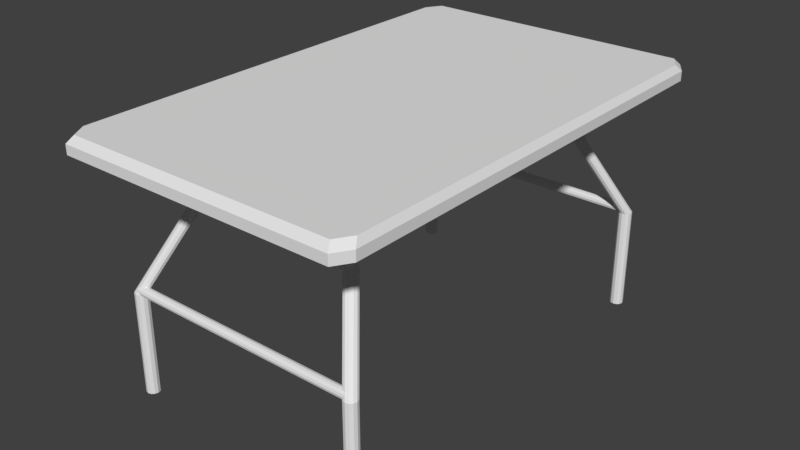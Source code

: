 # Source: table.blend  (saved by Blender 2.79.0; exported with 4.5.12 LTS)
import bpy
from mathutils import Matrix  # noqa: F401  (used for matrix-valued properties, if any)

bpy.ops.wm.read_factory_settings(use_empty=True)
scene = bpy.context.scene
scene.name = 'Scene'

# ---- collections
col_collection_1 = bpy.data.collections.new('Collection 1'); scene.collection.children.link(col_collection_1)

# ---- world
world_world = bpy.data.worlds.new('World'); scene.world = world_world
world_world.color = (0.05088, 0.05088, 0.05088)
world_world.use_sun_shadow = False
world_world.sun_shadow_jitter_overblur = 0.0
world_world.cycles.sampling_method = 'MANUAL'

# ---- meshes
me_cylinder_006 = bpy.data.meshes.new('Cylinder.006')
me_cylinder_006.from_pydata([(0.395, 0.3477, -0.6535), (-0.395, 0.3477, -0.6535), (0.395, 0.3397, -0.6557), (-0.395, 0.3397, -0.6557), (0.395, 0.3339, -0.6615), (-0.395, 0.3339, -0.6615), (0.395, 0.3318, -0.6694), (-0.395, 0.3318, -0.6694), (0.395, 0.3339, -0.6774), (-0.395, 0.3339, -0.6774), (0.395, 0.3397, -0.6832), (-0.395, 0.3397, -0.6832), (0.395, 0.3477, -0.6853), (-0.395, 0.3477, -0.6853), (0.395, 0.3557, -0.6832), (-0.395, 0.3557, -0.6832), (0.395, 0.3615, -0.6774), (-0.395, 0.3615, -0.6774), (0.395, 0.3636, -0.6694), (-0.395, 0.3636, -0.6694), (0.395, 0.3615, -0.6615), (-0.395, 0.3615, -0.6615), (0.395, 0.3557, -0.6557), (-0.395, 0.3557, -0.6557), (0.2836, 0.6059, -0.5173), (-0.2836, 0.6059, -0.5173), (0.2836, 0.598, -0.5194), (-0.2836, 0.598, -0.5194), (0.2836, 0.5922, -0.5252), (-0.2836, 0.5922, -0.5252), (0.2836, 0.59, -0.5332), (-0.2836, 0.59, -0.5332), (0.2836, 0.5922, -0.5411), (-0.2836, 0.5922, -0.5411), (0.2836, 0.598, -0.547), (-0.2836, 0.598, -0.547), (0.2836, 0.6059, -0.5491), (-0.2836, 0.6059, -0.5491), (0.2836, 0.6139, -0.547), (-0.2836, 0.6139, -0.547), (0.2836, 0.6197, -0.5411), (-0.2836, 0.6197, -0.5411), (0.2836, 0.6218, -0.5332), (-0.2836, 0.6218, -0.5332), (0.2836, 0.6197, -0.5252), (-0.2836, 0.6197, -0.5252), (0.2836, 0.6139, -0.5194), (-0.2836, 0.6139, -0.5194), (0.4, 7.269e-05, -0.6895), (0.2849, 0.8001, -0.5526), (0.4109, 7.269e-05, -0.6866), (0.2958, 0.8001, -0.5497), (0.4188, 7.269e-05, -0.6786), (0.3037, 0.8001, -0.5418), (0.4217, 7.269e-05, -0.6678), (0.3066, 0.8001, -0.5309), (0.4188, 7.269e-05, -0.6569), (0.3037, 0.8001, -0.5201), (0.4109, 7.269e-05, -0.649), (0.2958, 0.8001, -0.5121), (0.4, 7.269e-05, -0.6461), (0.2849, 0.8001, -0.5092), (0.3891, 7.269e-05, -0.649), (0.2741, 0.8001, -0.5121), (0.3812, 7.269e-05, -0.6569), (0.2661, 0.8001, -0.5201), (0.3783, 7.269e-05, -0.6678), (0.2632, 0.8001, -0.5309), (0.3812, 7.269e-05, -0.6786), (0.2661, 0.8001, -0.5418), (0.3891, 7.269e-05, -0.6866), (0.2741, 0.8001, -0.5497), (0.4, 0.3398, -0.6895), (0.2849, 0.6064, -0.5526), (0.2958, 0.6064, -0.5497), (0.4109, 0.3398, -0.6866), (0.3037, 0.6064, -0.5418), (0.4188, 0.3398, -0.6786), (0.3066, 0.6064, -0.5309), (0.4217, 0.3398, -0.6678), (0.3037, 0.6064, -0.5201), (0.4188, 0.3398, -0.6569), (0.2958, 0.6064, -0.5121), (0.4109, 0.3398, -0.649), (0.2849, 0.6064, -0.5092), (0.4, 0.3398, -0.6461), (0.2741, 0.6064, -0.5121), (0.3891, 0.3398, -0.649), (0.2661, 0.6064, -0.5201), (0.3812, 0.3398, -0.6569), (0.2632, 0.6064, -0.5309), (0.3783, 0.3398, -0.6678), (0.2661, 0.6064, -0.5418), (0.3812, 0.3398, -0.6786), (0.2741, 0.6064, -0.5497), (0.3891, 0.3398, -0.6866), (-0.4, 7.257e-05, -0.6461), (-0.2849, 0.8001, -0.5092), (-0.4109, 7.257e-05, -0.649), (-0.2958, 0.8001, -0.5121), (-0.4188, 7.257e-05, -0.6569), (-0.3037, 0.8001, -0.5201), (-0.4217, 7.257e-05, -0.6678), (-0.3066, 0.8001, -0.5309), (-0.4188, 7.257e-05, -0.6786), (-0.3037, 0.8001, -0.5418), (-0.4109, 7.257e-05, -0.6866), (-0.2958, 0.8001, -0.5497), (-0.4, 7.257e-05, -0.6895), (-0.2849, 0.8001, -0.5526), (-0.3891, 7.257e-05, -0.6866), (-0.2741, 0.8001, -0.5497), (-0.3812, 7.257e-05, -0.6786), (-0.2661, 0.8001, -0.5418), (-0.3783, 7.257e-05, -0.6678), (-0.2632, 0.8001, -0.5309), (-0.3812, 7.257e-05, -0.6569), (-0.2661, 0.8001, -0.5201), (-0.3891, 7.257e-05, -0.649), (-0.2741, 0.8001, -0.5121), (-0.4, 0.3398, -0.6461), (-0.2849, 0.6064, -0.5092), (-0.2958, 0.6064, -0.5121), (-0.4109, 0.3398, -0.649), (-0.3037, 0.6064, -0.5201), (-0.4188, 0.3398, -0.6569), (-0.3066, 0.6064, -0.5309), (-0.4217, 0.3398, -0.6678), (-0.3037, 0.6064, -0.5418), (-0.4188, 0.3398, -0.6786), (-0.2958, 0.6064, -0.5497), (-0.4109, 0.3398, -0.6866), (-0.2849, 0.6064, -0.5526), (-0.4, 0.3398, -0.6895), (-0.2741, 0.6064, -0.5497), (-0.3891, 0.3398, -0.6866), (-0.2661, 0.6064, -0.5418), (-0.3812, 0.3398, -0.6786), (-0.2632, 0.6064, -0.5309), (-0.3783, 0.3398, -0.6678), (-0.2661, 0.6064, -0.5201), (-0.3812, 0.3398, -0.6569), (-0.2741, 0.6064, -0.5121), (-0.3891, 0.3398, -0.649), (-0.395, 0.3477, 0.6535), (0.395, 0.3477, 0.6535), (-0.395, 0.3397, 0.6557), (0.395, 0.3397, 0.6557), (-0.395, 0.3339, 0.6615), (0.395, 0.3339, 0.6615), (-0.395, 0.3318, 0.6694), (0.395, 0.3318, 0.6694), (-0.395, 0.3339, 0.6774), (0.395, 0.3339, 0.6774), (-0.395, 0.3397, 0.6832), (0.395, 0.3397, 0.6832), (-0.395, 0.3477, 0.6853), (0.395, 0.3477, 0.6853), (-0.395, 0.3557, 0.6832), (0.395, 0.3557, 0.6832), (-0.395, 0.3615, 0.6774), (0.395, 0.3615, 0.6774), (-0.395, 0.3636, 0.6694), (0.395, 0.3636, 0.6694), (-0.395, 0.3615, 0.6615), (0.395, 0.3615, 0.6615), (-0.395, 0.3557, 0.6557), (0.395, 0.3557, 0.6557), (-0.2836, 0.6059, 0.5173), (0.2836, 0.6059, 0.5173), (-0.2836, 0.598, 0.5194), (0.2836, 0.598, 0.5194), (-0.2836, 0.5922, 0.5252), (0.2836, 0.5922, 0.5252), (-0.2836, 0.59, 0.5332), (0.2836, 0.59, 0.5332), (-0.2836, 0.5922, 0.5411), (0.2836, 0.5922, 0.5411), (-0.2836, 0.598, 0.547), (0.2836, 0.598, 0.547), (-0.2836, 0.6059, 0.5491), (0.2836, 0.6059, 0.5491), (-0.2836, 0.6139, 0.547), (0.2836, 0.6139, 0.547), (-0.2836, 0.6197, 0.5411), (0.2836, 0.6197, 0.5411), (-0.2836, 0.6218, 0.5332), (0.2836, 0.6218, 0.5332), (-0.2836, 0.6197, 0.5252), (0.2836, 0.6197, 0.5252), (-0.2836, 0.6139, 0.5194), (0.2836, 0.6139, 0.5194), (-0.4, 7.266e-05, 0.6895), (-0.2849, 0.8001, 0.5526), (-0.4109, 7.266e-05, 0.6866), (-0.2958, 0.8001, 0.5497), (-0.4188, 7.266e-05, 0.6786), (-0.3037, 0.8001, 0.5418), (-0.4217, 7.266e-05, 0.6678), (-0.3066, 0.8001, 0.5309), (-0.4188, 7.266e-05, 0.6569), (-0.3037, 0.8001, 0.5201), (-0.4109, 7.266e-05, 0.649), (-0.2958, 0.8001, 0.5121), (-0.4, 7.266e-05, 0.6461), (-0.2849, 0.8001, 0.5092), (-0.3891, 7.266e-05, 0.649), (-0.2741, 0.8001, 0.5121), (-0.3812, 7.266e-05, 0.6569), (-0.2661, 0.8001, 0.5201), (-0.3783, 7.266e-05, 0.6678), (-0.2632, 0.8001, 0.5309), (-0.3812, 7.266e-05, 0.6786), (-0.2661, 0.8001, 0.5418), (-0.3891, 7.266e-05, 0.6866), (-0.2741, 0.8001, 0.5497), (-0.4, 0.3398, 0.6895), (-0.2849, 0.6064, 0.5526), (-0.2958, 0.6064, 0.5497), (-0.4109, 0.3398, 0.6866), (-0.3037, 0.6064, 0.5418), (-0.4188, 0.3398, 0.6786), (-0.3066, 0.6064, 0.5309), (-0.4217, 0.3398, 0.6678), (-0.3037, 0.6064, 0.5201), (-0.4188, 0.3398, 0.6569), (-0.2958, 0.6064, 0.5121), (-0.4109, 0.3398, 0.649), (-0.2849, 0.6064, 0.5092), (-0.4, 0.3398, 0.6461), (-0.2741, 0.6064, 0.5121), (-0.3891, 0.3398, 0.649), (-0.2661, 0.6064, 0.5201), (-0.3812, 0.3398, 0.6569), (-0.2632, 0.6064, 0.5309), (-0.3783, 0.3398, 0.6678), (-0.2661, 0.6064, 0.5418), (-0.3812, 0.3398, 0.6786), (-0.2741, 0.6064, 0.5497), (-0.3891, 0.3398, 0.6866), (0.4, 7.266e-05, 0.6461), (0.2849, 0.8001, 0.5092), (0.4109, 7.266e-05, 0.649), (0.2958, 0.8001, 0.5121), (0.4188, 7.266e-05, 0.6569), (0.3037, 0.8001, 0.5201), (0.4217, 7.266e-05, 0.6678), (0.3066, 0.8001, 0.5309), (0.4188, 7.266e-05, 0.6786), (0.3037, 0.8001, 0.5418), (0.4109, 7.266e-05, 0.6866), (0.2958, 0.8001, 0.5497), (0.4, 7.266e-05, 0.6895), (0.2849, 0.8001, 0.5526), (0.3891, 7.266e-05, 0.6866), (0.2741, 0.8001, 0.5497), (0.3812, 7.266e-05, 0.6786), (0.2661, 0.8001, 0.5418), (0.3783, 7.266e-05, 0.6678), (0.2632, 0.8001, 0.5309), (0.3812, 7.266e-05, 0.6569), (0.2661, 0.8001, 0.5201), (0.3891, 7.266e-05, 0.649), (0.2741, 0.8001, 0.5121), (0.4, 0.3398, 0.6461), (0.2849, 0.6064, 0.5092), (0.2958, 0.6064, 0.5121), (0.4109, 0.3398, 0.649), (0.3037, 0.6064, 0.5201), (0.4188, 0.3398, 0.6569), (0.3066, 0.6064, 0.5309), (0.4217, 0.3398, 0.6678), (0.3037, 0.6064, 0.5418), (0.4188, 0.3398, 0.6786), (0.2958, 0.6064, 0.5497), (0.4109, 0.3398, 0.6866), (0.2849, 0.6064, 0.5526), (0.4, 0.3398, 0.6895), (0.2741, 0.6064, 0.5497), (0.3891, 0.3398, 0.6866), (0.2661, 0.6064, 0.5418), (0.3812, 0.3398, 0.6786), (0.2632, 0.6064, 0.5309), (0.3783, 0.3398, 0.6678), (0.2661, 0.6064, 0.5201), (0.3812, 0.3398, 0.6569), (0.2741, 0.6064, 0.5121), (0.3891, 0.3398, 0.649)], [], [(0, 1, 3, 2), (2, 3, 5, 4), (4, 5, 7, 6), (6, 7, 9, 8), (8, 9, 11, 10), (10, 11, 13, 12), (12, 13, 15, 14), (14, 15, 17, 16), (16, 17, 19, 18), (18, 19, 21, 20), (3, 1, 23, 21, 19, 17, 15, 13, 11, 9, 7, 5), (20, 21, 23, 22), (22, 23, 1, 0), (0, 2, 4, 6, 8, 10, 12, 14, 16, 18, 20, 22), (24, 25, 27, 26), (26, 27, 29, 28), (28, 29, 31, 30), (30, 31, 33, 32), (32, 33, 35, 34), (34, 35, 37, 36), (36, 37, 39, 38), (38, 39, 41, 40), (40, 41, 43, 42), (42, 43, 45, 44), (27, 25, 47, 45, 43, 41, 39, 37, 35, 33, 31, 29), (44, 45, 47, 46), (46, 47, 25, 24), (24, 26, 28, 30, 32, 34, 36, 38, 40, 42, 44, 46), (73, 49, 51, 74), (74, 51, 53, 76), (76, 53, 55, 78), (78, 55, 57, 80), (80, 57, 59, 82), (82, 59, 61, 84), (84, 61, 63, 86), (86, 63, 65, 88), (88, 65, 67, 90), (90, 67, 69, 92), (51, 49, 71, 69, 67, 65, 63, 61, 59, 57, 55, 53), (92, 69, 71, 94), (94, 71, 49, 73), (48, 50, 52, 54, 56, 58, 60, 62, 64, 66, 68, 70), (70, 95, 72, 48), (95, 94, 73, 72), (68, 93, 95, 70), (93, 92, 94, 95), (66, 91, 93, 68), (91, 90, 92, 93), (64, 89, 91, 66), (89, 88, 90, 91), (62, 87, 89, 64), (87, 86, 88, 89), (60, 85, 87, 62), (85, 84, 86, 87), (58, 83, 85, 60), (83, 82, 84, 85), (56, 81, 83, 58), (81, 80, 82, 83), (54, 79, 81, 56), (79, 78, 80, 81), (52, 77, 79, 54), (77, 76, 78, 79), (50, 75, 77, 52), (75, 74, 76, 77), (48, 72, 75, 50), (72, 73, 74, 75), (121, 97, 99, 122), (122, 99, 101, 124), (124, 101, 103, 126), (126, 103, 105, 128), (128, 105, 107, 130), (130, 107, 109, 132), (132, 109, 111, 134), (134, 111, 113, 136), (136, 113, 115, 138), (138, 115, 117, 140), (99, 97, 119, 117, 115, 113, 111, 109, 107, 105, 103, 101), (140, 117, 119, 142), (142, 119, 97, 121), (96, 98, 100, 102, 104, 106, 108, 110, 112, 114, 116, 118), (118, 143, 120, 96), (143, 142, 121, 120), (116, 141, 143, 118), (141, 140, 142, 143), (114, 139, 141, 116), (139, 138, 140, 141), (112, 137, 139, 114), (137, 136, 138, 139), (110, 135, 137, 112), (135, 134, 136, 137), (108, 133, 135, 110), (133, 132, 134, 135), (106, 131, 133, 108), (131, 130, 132, 133), (104, 129, 131, 106), (129, 128, 130, 131), (102, 127, 129, 104), (127, 126, 128, 129), (100, 125, 127, 102), (125, 124, 126, 127), (98, 123, 125, 100), (123, 122, 124, 125), (96, 120, 123, 98), (120, 121, 122, 123), (144, 145, 147, 146), (146, 147, 149, 148), (148, 149, 151, 150), (150, 151, 153, 152), (152, 153, 155, 154), (154, 155, 157, 156), (156, 157, 159, 158), (158, 159, 161, 160), (160, 161, 163, 162), (162, 163, 165, 164), (147, 145, 167, 165, 163, 161, 159, 157, 155, 153, 151, 149), (164, 165, 167, 166), (166, 167, 145, 144), (144, 146, 148, 150, 152, 154, 156, 158, 160, 162, 164, 166), (168, 169, 171, 170), (170, 171, 173, 172), (172, 173, 175, 174), (174, 175, 177, 176), (176, 177, 179, 178), (178, 179, 181, 180), (180, 181, 183, 182), (182, 183, 185, 184), (184, 185, 187, 186), (186, 187, 189, 188), (171, 169, 191, 189, 187, 185, 183, 181, 179, 177, 175, 173), (188, 189, 191, 190), (190, 191, 169, 168), (168, 170, 172, 174, 176, 178, 180, 182, 184, 186, 188, 190), (217, 193, 195, 218), (218, 195, 197, 220), (220, 197, 199, 222), (222, 199, 201, 224), (224, 201, 203, 226), (226, 203, 205, 228), (228, 205, 207, 230), (230, 207, 209, 232), (232, 209, 211, 234), (234, 211, 213, 236), (195, 193, 215, 213, 211, 209, 207, 205, 203, 201, 199, 197), (236, 213, 215, 238), (238, 215, 193, 217), (192, 194, 196, 198, 200, 202, 204, 206, 208, 210, 212, 214), (214, 239, 216, 192), (239, 238, 217, 216), (212, 237, 239, 214), (237, 236, 238, 239), (210, 235, 237, 212), (235, 234, 236, 237), (208, 233, 235, 210), (233, 232, 234, 235), (206, 231, 233, 208), (231, 230, 232, 233), (204, 229, 231, 206), (229, 228, 230, 231), (202, 227, 229, 204), (227, 226, 228, 229), (200, 225, 227, 202), (225, 224, 226, 227), (198, 223, 225, 200), (223, 222, 224, 225), (196, 221, 223, 198), (221, 220, 222, 223), (194, 219, 221, 196), (219, 218, 220, 221), (192, 216, 219, 194), (216, 217, 218, 219), (265, 241, 243, 266), (266, 243, 245, 268), (268, 245, 247, 270), (270, 247, 249, 272), (272, 249, 251, 274), (274, 251, 253, 276), (276, 253, 255, 278), (278, 255, 257, 280), (280, 257, 259, 282), (282, 259, 261, 284), (243, 241, 263, 261, 259, 257, 255, 253, 251, 249, 247, 245), (284, 261, 263, 286), (286, 263, 241, 265), (240, 242, 244, 246, 248, 250, 252, 254, 256, 258, 260, 262), (262, 287, 264, 240), (287, 286, 265, 264), (260, 285, 287, 262), (285, 284, 286, 287), (258, 283, 285, 260), (283, 282, 284, 285), (256, 281, 283, 258), (281, 280, 282, 283), (254, 279, 281, 256), (279, 278, 280, 281), (252, 277, 279, 254), (277, 276, 278, 279), (250, 275, 277, 252), (275, 274, 276, 277), (248, 273, 275, 250), (273, 272, 274, 275), (246, 271, 273, 248), (271, 270, 272, 273), (244, 269, 271, 246), (269, 268, 270, 271), (242, 267, 269, 244), (267, 266, 268, 269), (240, 264, 267, 242), (264, 265, 266, 267)])
me_cylinder_006.use_remesh_preserve_volume = False
me_cylinder_006.use_remesh_preserve_attributes = False
me_cylinder_006.use_mirror_vertex_groups = False
me_cylinder_006.update()
me_cube = bpy.data.meshes.new('Cube')
me_cube.from_pydata([(-0.467, 0.7886, 0.8), (-0.5, 0.7886, 0.7472), (-0.5, 0.8205, 0.7472), (-0.467, 0.8205, 0.8), (-0.5, 0.7886, -0.7472), (-0.467, 0.7886, -0.8), (-0.467, 0.8205, -0.8), (-0.5, 0.8205, -0.7472), (0.5, 0.7886, 0.7472), (0.467, 0.7886, 0.8), (0.467, 0.8205, 0.8), (0.5, 0.8205, 0.7472), (0.467, 0.7886, -0.8), (0.5, 0.7886, -0.7472), (0.5, 0.8205, -0.7472), (0.467, 0.8205, -0.8), (-0.4545, 0.8425, 0.7786), (-0.4866, 0.8425, 0.7272), (-0.4866, 0.8425, -0.7272), (-0.4545, 0.8425, -0.7786), (0.4545, 0.8425, -0.7786), (0.4866, 0.8425, -0.7272), (0.4866, 0.8425, 0.7272), (0.4545, 0.8425, 0.7786)], [], [(9, 10, 3, 0), (13, 14, 11, 8), (1, 4, 13, 8), (1, 2, 7, 4), (5, 6, 15, 12), (0, 3, 2, 1), (6, 5, 4, 7), (14, 13, 12, 15), (10, 9, 8, 11), (5, 12, 13, 4), (1, 8, 9, 0), (3, 10, 23, 16), (10, 11, 22, 23), (15, 6, 19, 20), (16, 23, 22, 17), (18, 17, 22, 21), (18, 21, 20, 19), (14, 15, 20, 21), (6, 7, 18, 19), (2, 3, 16, 17), (11, 14, 21, 22), (7, 2, 17, 18)])
me_cube.use_remesh_preserve_volume = False
me_cube.use_remesh_preserve_attributes = False
me_cube.use_mirror_vertex_groups = False
me_cube.update()

# ---- objects
ob_frame = bpy.data.objects.new('frame', me_cylinder_006)
ob_top = bpy.data.objects.new('top', me_cube)

# ---- transforms, parenting, visibility, modifiers, constraints
ob_frame.location = (-5.093e-09, -0.6, -0.45)
ob_frame.rotation_euler = (1.571, -0.0, 0.0)
ob_frame.delta_location = (5.093e-09, 0.6, 0.45)
ob_frame.lineart.crease_threshold = 0.0
ob_top.location = (0.0, 0.0, -0.8186)
ob_top.rotation_euler = (1.571, -0.0, 0.0)
ob_top.delta_location = (0.0, 0.0, 0.8186)
ob_top.lineart.crease_threshold = 0.0

# ---- collection membership
col_collection_1.objects.link(ob_frame)
col_collection_1.objects.link(ob_top)

# ---- scene / render settings (as saved in the file)
scene.frame_start = 1; scene.frame_end = 250; scene.frame_set(1)
scene.render.engine = 'BLENDER_EEVEE_NEXT'
scene.render.resolution_percentage = 50
scene.render.dither_intensity = 0.0
scene.cycles.use_denoising = False
scene.cycles.samples = 128
scene.cycles.sampling_pattern = 'TABULATED_SOBOL'
scene.cycles.use_adaptive_sampling = False
scene.cycles.use_light_tree = False
scene.cycles.blur_glossy = 0.0
scene.cycles.sample_clamp_indirect = 0.0
scene.view_settings.view_transform = 'Standard'
bpy.context.view_layer.update()

# ---- added for rendering (the .blend has no active camera and no usable light): camera, sun
cam_auto = bpy.data.cameras.new('AutoCamera')
cam_auto.lens = 50.0
cam_auto.sensor_width = 36.0
cam_auto.clip_end = 1000.0
ob_auto_camera = bpy.data.objects.new('AutoCamera', cam_auto)
scene.collection.objects.link(ob_auto_camera)
ob_auto_camera.location = (1.91183, -2.29419, 1.95076)
ob_auto_camera.rotation_euler = (1.09748, -7.21219e-08, 0.694738)
scene.camera = ob_auto_camera
light_auto_sun = bpy.data.lights.new('AutoSun', 'SUN')
light_auto_sun.energy = 3.0
light_auto_sun.angle = 0.0523599
ob_auto_sun = bpy.data.objects.new('AutoSun', light_auto_sun)
scene.collection.objects.link(ob_auto_sun)
ob_auto_sun.rotation_euler = (0.872665, 0.174533, 0.523599)
bpy.context.view_layer.update()
